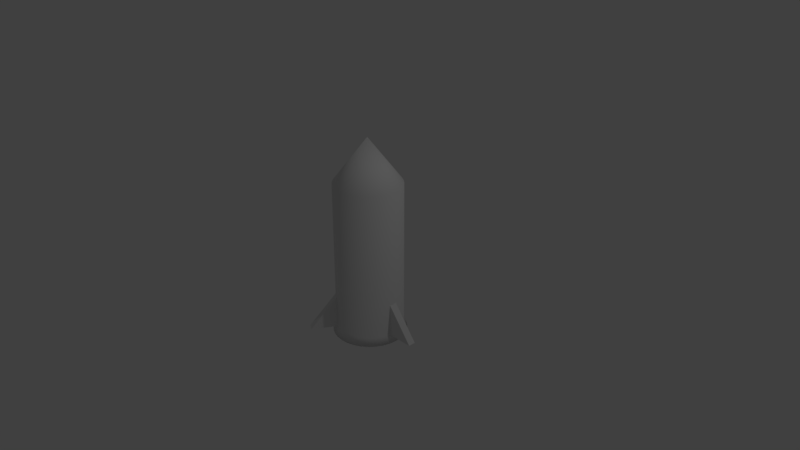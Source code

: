 # Source: rocket.blend  (saved by Blender 2.78.0; exported with 4.5.12 LTS)
import bpy
from mathutils import Matrix  # noqa: F401  (used for matrix-valued properties, if any)

bpy.ops.wm.read_factory_settings(use_empty=True)
scene = bpy.context.scene
scene.name = 'Scene'

# ---- collections
col_collection_1 = bpy.data.collections.new('Collection 1'); scene.collection.children.link(col_collection_1)

# ---- materials (node trees are filled in below, after node groups)
mat_material_001 = bpy.data.materials.new('Material.001')
mat_material_001.alpha_threshold = 0.0
mat_material_001.use_transparent_shadow = False
mat_material_001.roughness = 0.5

# ---- material node trees

# ---- world
world_world = bpy.data.worlds.new('World'); scene.world = world_world
world_world.color = (0.05088, 0.05088, 0.05088)
world_world.use_sun_shadow = False
world_world.sun_shadow_jitter_overblur = 0.0
world_world.cycles.sampling_method = 'MANUAL'

# ---- cameras
cam_camera = bpy.data.cameras.new('Camera')
cam_camera.clip_end = 100.0
cam_camera.lens = 35.0
cam_camera.sensor_width = 32.0
cam_camera.sensor_height = 18.0
cam_camera.ortho_scale = 7.314
cam_camera.dof.focus_distance = 0.0
cam_camera.dof.aperture_fstop = 128.0

# ---- lights
light_lamp = bpy.data.lights.new('Lamp', 'POINT')
light_lamp.transmission_factor = 0.0
light_lamp.cutoff_distance = 30.0
light_lamp.energy = 100.0
light_lamp.shadow_buffer_clip_start = 1.001
light_lamp.shadow_soft_size = 0.1
light_lamp.shadow_maximum_resolution = 0.006
light_lamp.use_absolute_resolution = True

# ---- meshes
me_rocket = bpy.data.meshes.new('Rocket')
me_rocket.from_pydata([(2.945e-08, 0.45, -1.0), (2.945e-08, 0.45, 1.0), (0.08779, 0.4414, -1.0), (0.08779, 0.4414, 1.0), (0.1722, 0.4157, -1.0), (0.1722, 0.4157, 1.0), (0.25, 0.3742, -1.0), (0.25, 0.3742, 1.0), (0.3182, 0.3182, -1.0), (0.3182, 0.3182, 1.0), (0.3742, 0.25, -1.0), (0.3742, 0.25, 1.0), (0.4157, 0.1722, -1.0), (0.4157, 0.1722, 1.0), (0.4414, 0.08779, -1.0), (0.4414, 0.08779, 1.0), (0.45, 2.092e-07, -1.0), (0.45, 2.092e-07, 1.0), (0.4414, -0.08779, -1.0), (0.4414, -0.08779, 1.0), (0.4157, -0.1722, -1.0), (0.4157, -0.1722, 1.0), (0.3742, -0.25, -1.0), (0.3742, -0.25, 1.0), (0.3182, -0.3182, -1.0), (0.3182, -0.3182, 1.0), (0.25, -0.3742, -1.0), (0.25, -0.3742, 1.0), (0.1722, -0.4157, -1.0), (0.1722, -0.4157, 1.0), (0.08779, -0.4414, -1.0), (0.08779, -0.4414, 1.0), (-1.172e-07, -0.45, -1.0), (-1.172e-07, -0.45, 1.0), (-0.08779, -0.4414, -1.0), (-0.08779, -0.4414, 1.0), (-0.1722, -0.4157, -1.0), (-0.1722, -0.4157, 1.0), (-0.25, -0.3742, -1.0), (-0.25, -0.3742, 1.0), (-0.3182, -0.3182, -1.0), (-0.3182, -0.3182, 1.0), (-0.3742, -0.25, -1.0), (-0.3742, -0.25, 1.0), (-0.4157, -0.1722, -1.0), (-0.4157, -0.1722, 1.0), (-0.4414, -0.08779, -1.0), (-0.4414, -0.08779, 1.0), (-0.45, 6.097e-07, -1.0), (-0.45, 6.097e-07, 1.0), (-0.4414, 0.08779, -1.0), (-0.4414, 0.08779, 1.0), (-0.4157, 0.1722, -1.0), (-0.4157, 0.1722, 1.0), (-0.3742, 0.25, -1.0), (-0.3742, 0.25, 1.0), (-0.3182, 0.3182, -1.0), (-0.3182, 0.3182, 1.0), (-0.25, 0.3742, -1.0), (-0.25, 0.3742, 1.0), (-0.1722, 0.4157, -1.0), (-0.1722, 0.4157, 1.0), (-0.08779, 0.4414, -1.0), (-0.08779, 0.4414, 1.0), (4.005e-08, 3.129e-07, 1.6), (-0.1894, 0.4573, -1.1), (-0.275, 0.4116, -1.1), (-0.35, 0.35, -1.1), (-0.4116, 0.275, -1.1), (-0.4573, 0.1894, -1.1), (-0.4855, 0.09657, -1.1), (-0.495, 6.394e-07, -1.1), (-0.4855, -0.09657, -1.1), (-0.4573, -0.1894, -1.1), (-0.4116, -0.275, -1.1), (-0.35, -0.35, -1.1), (-0.275, -0.4116, -1.1), (-0.1894, -0.4573, -1.1), (-0.09657, -0.4855, -1.1), (-1.65e-07, -0.495, -1.1), (0.09657, -0.4855, -1.1), (0.1894, -0.4573, -1.1), (0.275, -0.4116, -1.1), (0.35, -0.35, -1.1), (0.4116, -0.275, -1.1), (0.4573, -0.1894, -1.1), (0.4855, -0.09657, -1.1), (0.495, 1.988e-07, -1.1), (0.4855, 0.09657, -1.1), (0.4573, 0.1894, -1.1), (0.4116, 0.275, -1.1), (0.35, 0.35, -1.1), (0.275, 0.4116, -1.1), (0.1894, 0.4573, -1.1), (0.09657, 0.4855, -1.1), (-3.734e-09, 0.495, -1.1), (-0.09657, 0.4855, -1.1), (5.472e-08, 3.399e-07, -1.1), (0.4, 0.05, -0.5), (0.8, 0.05, -1.0), (0.4, -0.05, -0.5), (0.8, -0.05, -1.0), (0.4, 0.05, -0.5), (0.4, 0.05, -1.0), (0.4, -0.05, -0.5), (0.4, -0.05, -1.0), (-0.2433, 0.3214, -0.5), (-0.4433, 0.6678, -1.0), (-0.1567, 0.3714, -0.5), (-0.3567, 0.7178, -1.0), (-0.2433, 0.3214, -0.5), (-0.2433, 0.3214, -1.0), (-0.1567, 0.3714, -0.5), (-0.1567, 0.3714, -1.0), (-0.1567, -0.3714, -0.5), (-0.3567, -0.7178, -1.0), (-0.2433, -0.3214, -0.5), (-0.4433, -0.6678, -1.0), (-0.1567, -0.3714, -0.5), (-0.1567, -0.3714, -1.0), (-0.2433, -0.3214, -0.5), (-0.2433, -0.3214, -1.0)], [], [(0, 1, 3, 2), (2, 3, 5, 4), (4, 5, 7, 6), (6, 7, 9, 8), (8, 9, 11, 10), (10, 11, 13, 12), (12, 13, 15, 14), (14, 15, 17, 16), (16, 17, 19, 18), (18, 19, 21, 20), (20, 21, 23, 22), (22, 23, 25, 24), (24, 25, 27, 26), (26, 27, 29, 28), (28, 29, 31, 30), (30, 31, 33, 32), (32, 33, 35, 34), (34, 35, 37, 36), (36, 37, 39, 38), (38, 39, 41, 40), (40, 41, 43, 42), (42, 43, 45, 44), (44, 45, 47, 46), (46, 47, 49, 48), (48, 49, 51, 50), (50, 51, 53, 52), (52, 53, 55, 54), (54, 55, 57, 56), (56, 57, 59, 58), (58, 59, 61, 60), (17, 15, 64), (60, 61, 63, 62), (62, 63, 1, 0), (6, 8, 91, 92), (14, 16, 87, 88), (35, 33, 64), (53, 51, 64), (9, 7, 64), (27, 25, 64), (45, 43, 64), (63, 61, 64), (19, 17, 64), (37, 35, 64), (55, 53, 64), (11, 9, 64), (29, 27, 64), (47, 45, 64), (3, 1, 64), (1, 63, 64), (21, 19, 64), (39, 37, 64), (57, 55, 64), (13, 11, 64), (31, 29, 64), (49, 47, 64), (5, 3, 64), (23, 21, 64), (41, 39, 64), (59, 57, 64), (15, 13, 64), (33, 31, 64), (51, 49, 64), (7, 5, 64), (25, 23, 64), (43, 41, 64), (61, 59, 64), (58, 60, 65, 66), (40, 42, 74, 75), (22, 24, 83, 84), (4, 6, 92, 93), (48, 50, 70, 71), (30, 32, 79, 80), (12, 14, 88, 89), (56, 58, 66, 67), (38, 40, 75, 76), (20, 22, 84, 85), (2, 4, 93, 94), (46, 48, 71, 72), (28, 30, 80, 81), (10, 12, 89, 90), (54, 56, 67, 68), (36, 38, 76, 77), (18, 20, 85, 86), (62, 0, 95, 96), (0, 2, 94, 95), (44, 46, 72, 73), (26, 28, 81, 82), (8, 10, 90, 91), (52, 54, 68, 69), (34, 36, 77, 78), (16, 18, 86, 87), (60, 62, 96, 65), (42, 44, 73, 74), (24, 26, 82, 83), (96, 95, 97), (32, 34, 78, 79), (50, 52, 69, 70), (91, 90, 97), (78, 77, 97), (65, 96, 97), (92, 91, 97), (79, 78, 97), (66, 65, 97), (93, 92, 97), (80, 79, 97), (67, 66, 97), (94, 93, 97), (81, 80, 97), (68, 67, 97), (95, 94, 97), (82, 81, 97), (69, 68, 97), (83, 82, 97), (70, 69, 97), (84, 83, 97), (71, 70, 97), (85, 84, 97), (72, 71, 97), (86, 85, 97), (73, 72, 97), (87, 86, 97), (74, 73, 97), (88, 87, 97), (75, 74, 97), (89, 88, 97), (76, 75, 97), (90, 89, 97), (77, 76, 97), (103, 102, 98, 99), (99, 98, 100, 101), (101, 100, 104, 105), (103, 99, 101, 105), (98, 102, 104, 100), (111, 110, 106, 107), (107, 106, 108, 109), (109, 108, 112, 113), (111, 107, 109, 113), (106, 110, 112, 108), (119, 118, 114, 115), (115, 114, 116, 117), (117, 116, 120, 121), (119, 115, 117, 121), (114, 118, 120, 116)])
me_rocket.polygons.foreach_set('use_smooth', [1, 1, 1, 1, 1, 1, 1, 1, 1, 1, 1, 1, 1, 1, 1, 1, 1, 1, 1, 1, 1, 1, 1, 1, 1, 1, 1, 1, 1, 1, 1, 1, 1, 1, 1, 1, 1, 1, 1, 1, 1, 1, 1, 1, 1, 1, 1, 1, 1, 1, 1, 1, 1, 1, 1, 1, 1, 1, 1, 1, 1, 1, 1, 1, 1, 1, 1, 1, 1, 1, 1, 1, 1, 1, 1, 1, 1, 1, 1, 1, 1, 1, 1, 1, 1, 1, 1, 1, 1, 1, 1, 1, 1, 1, 1, 1, 1, 1, 1, 1, 1, 1, 1, 1, 1, 1, 1, 1, 1, 1, 1, 1, 1, 1, 1, 1, 1, 1, 1, 1, 1, 1, 1, 1, 1, 1, 1, 1, 0, 0, 0, 0, 0, 0, 0, 0, 0, 0, 0, 0, 0, 0, 0])
_uv = me_rocket.uv_layers.new(name='UVMap')
_uv.uv.foreach_set('vector', [0.2837, 0.4613, 0.5876, 0.7758, 0.5786, 0.7943, 0.264, 0.4696, 0.264, 0.4696, 0.5786, 0.7943, 0.5701, 0.8143, 0.2423, 0.4776, 0.2423, 0.4776, 0.5701, 0.8143, 0.5619, 0.8363, 0.2181, 0.485, 0.2181, 0.485, 0.5619, 0.8363, 0.5543, 0.8605, 0.1907, 0.4918, 0.1907, 0.4918, 0.5543, 0.8605, 0.5474, 0.8875, 0.1593, 0.4977, 0.1593, 0.4977, 0.5474, 0.8875, 0.5413, 0.9179, 0.1229, 0.5026, 0.1229, 0.5026, 0.5413, 0.9179, 0.5364, 0.9524, 0.08084, 0.5069, 0.08084, 0.5069, 0.5364, 0.9524, 0.533, 0.9922, 0.03475, 0.5135, 0.5448, 0.04399, 1.002, 0.5361, 0.9624, 0.5382, 0.5336, 0.08198, 0.5336, 0.08198, 0.9624, 0.5382, 0.9275, 0.5421, 0.5268, 0.1203, 0.5268, 0.1203, 0.9275, 0.5421, 0.8969, 0.5474, 0.5205, 0.1542, 0.5205, 0.1542, 0.8969, 0.5474, 0.8696, 0.5537, 0.5136, 0.1838, 0.5136, 0.1838, 0.8696, 0.5537, 0.8451, 0.5607, 0.506, 0.2098, 0.506, 0.2098, 0.8451, 0.5607, 0.8228, 0.5683, 0.4979, 0.2328, 0.4979, 0.2328, 0.8228, 0.5683, 0.8025, 0.5764, 0.4893, 0.2535, 0.4893, 0.2535, 0.8025, 0.5764, 0.7837, 0.5849, 0.4804, 0.2723, 0.4804, 0.2723, 0.7837, 0.5849, 0.7664, 0.5937, 0.4712, 0.2896, 0.4712, 0.2896, 0.7664, 0.5937, 0.7502, 0.6028, 0.4618, 0.3056, 0.4618, 0.3056, 0.7502, 0.6028, 0.735, 0.6122, 0.4521, 0.3205, 0.4521, 0.3205, 0.735, 0.6122, 0.7206, 0.6219, 0.4421, 0.3345, 0.4421, 0.3345, 0.7206, 0.6219, 0.707, 0.6319, 0.4318, 0.3476, 0.4318, 0.3476, 0.707, 0.6319, 0.6941, 0.6423, 0.4213, 0.3601, 0.4213, 0.3601, 0.6941, 0.6423, 0.6817, 0.653, 0.4103, 0.372, 0.4103, 0.372, 0.6817, 0.653, 0.6698, 0.6642, 0.399, 0.3834, 0.399, 0.3834, 0.6698, 0.6642, 0.6583, 0.6757, 0.3872, 0.3943, 0.3872, 0.3943, 0.6583, 0.6757, 0.6473, 0.6878, 0.3748, 0.4048, 0.3748, 0.4048, 0.6473, 0.6878, 0.6366, 0.7005, 0.3619, 0.415, 0.3619, 0.415, 0.6366, 0.7005, 0.6262, 0.7138, 0.3482, 0.4248, 0.3482, 0.4248, 0.6262, 0.7138, 0.6161, 0.7279, 0.3338, 0.4344, 0.3338, 0.4344, 0.6161, 0.7279, 0.6063, 0.7428, 0.3183, 0.4436, 0.533, 0.9922, 0.5364, 0.9524, 0.8312, 0.8301, 0.3183, 0.4436, 0.6063, 0.7428, 0.5968, 0.7587, 0.3017, 0.4526, 0.3017, 0.4526, 0.5968, 0.7587, 0.5876, 0.7758, 0.2837, 0.4613, 0.2181, 0.485, 0.1907, 0.4918, 0.1859, 0.4574, 0.2118, 0.4549, 0.08084, 0.5069, 0.03475, 0.5135, 0.0263, 0.4341, 0.0816, 0.4475, 0.7664, 0.5937, 0.7837, 0.5849, 0.8312, 0.8301, 0.6473, 0.6878, 0.6583, 0.6757, 0.8312, 0.8301, 0.5543, 0.8605, 0.5619, 0.8363, 0.8312, 0.8301, 0.8451, 0.5607, 0.8696, 0.5537, 0.8312, 0.8301, 0.6941, 0.6423, 0.707, 0.6319, 0.8312, 0.8301, 0.5968, 0.7587, 0.6063, 0.7428, 0.8312, 0.8301, 0.9624, 0.5382, 1.002, 0.5361, 0.8312, 0.8301, 0.7502, 0.6028, 0.7664, 0.5937, 0.8312, 0.8301, 0.6366, 0.7005, 0.6473, 0.6878, 0.8312, 0.8301, 0.5474, 0.8875, 0.5543, 0.8605, 0.8312, 0.8301, 0.8228, 0.5683, 0.8451, 0.5607, 0.8312, 0.8301, 0.6817, 0.653, 0.6941, 0.6423, 0.8312, 0.8301, 0.5786, 0.7943, 0.5876, 0.7758, 0.8312, 0.8301, 0.5876, 0.7758, 0.5968, 0.7587, 0.8312, 0.8301, 0.9275, 0.5421, 0.9624, 0.5382, 0.8312, 0.8301, 0.735, 0.6122, 0.7502, 0.6028, 0.8312, 0.8301, 0.6262, 0.7138, 0.6366, 0.7005, 0.8312, 0.8301, 0.5413, 0.9179, 0.5474, 0.8875, 0.8312, 0.8301, 0.8025, 0.5764, 0.8228, 0.5683, 0.8312, 0.8301, 0.6698, 0.6642, 0.6817, 0.653, 0.8312, 0.8301, 0.5701, 0.8143, 0.5786, 0.7943, 0.8312, 0.8301, 0.8969, 0.5474, 0.9275, 0.5421, 0.8312, 0.8301, 0.7206, 0.6219, 0.735, 0.6122, 0.8312, 0.8301, 0.6161, 0.7279, 0.6262, 0.7138, 0.8312, 0.8301, 0.5364, 0.9524, 0.5413, 0.9179, 0.8312, 0.8301, 0.7837, 0.5849, 0.8025, 0.5764, 0.8312, 0.8301, 0.6583, 0.6757, 0.6698, 0.6642, 0.8312, 0.8301, 0.5619, 0.8363, 0.5701, 0.8143, 0.8312, 0.8301, 0.8696, 0.5537, 0.8969, 0.5474, 0.8312, 0.8301, 0.707, 0.6319, 0.7206, 0.6219, 0.8312, 0.8301, 0.6063, 0.7428, 0.6161, 0.7279, 0.8312, 0.8301, 0.3338, 0.4344, 0.3183, 0.4436, 0.3083, 0.4251, 0.3233, 0.4171, 0.4421, 0.3345, 0.4318, 0.3476, 0.417, 0.336, 0.4264, 0.3233, 0.5205, 0.1542, 0.5136, 0.1838, 0.4812, 0.1781, 0.4832, 0.1501, 0.2423, 0.4776, 0.2181, 0.485, 0.2118, 0.4549, 0.2349, 0.4508, 0.399, 0.3834, 0.3872, 0.3943, 0.3749, 0.3806, 0.3862, 0.3703, 0.4893, 0.2535, 0.4804, 0.2723, 0.4594, 0.263, 0.4663, 0.2447, 0.1229, 0.5026, 0.08084, 0.5069, 0.0816, 0.4475, 0.1225, 0.4548, 0.3482, 0.4248, 0.3338, 0.4344, 0.3233, 0.4171, 0.3374, 0.4086, 0.4521, 0.3205, 0.4421, 0.3345, 0.4264, 0.3233, 0.4353, 0.3097, 0.5268, 0.1203, 0.5205, 0.1542, 0.4832, 0.1501, 0.4826, 0.1176, 0.264, 0.4696, 0.2423, 0.4776, 0.2349, 0.4508, 0.2558, 0.4456, 0.4103, 0.372, 0.399, 0.3834, 0.3862, 0.3703, 0.3969, 0.3594, 0.4979, 0.2328, 0.4893, 0.2535, 0.4663, 0.2447, 0.4724, 0.2248, 0.1593, 0.4977, 0.1229, 0.5026, 0.1225, 0.4548, 0.1565, 0.4577, 0.3619, 0.415, 0.3482, 0.4248, 0.3374, 0.4086, 0.3506, 0.3997, 0.4618, 0.3056, 0.4521, 0.3205, 0.4353, 0.3097, 0.4438, 0.2953, 0.5336, 0.08198, 0.5268, 0.1203, 0.4826, 0.1176, 0.4788, 0.0777, 0.3017, 0.4526, 0.2837, 0.4613, 0.2748, 0.4394, 0.2922, 0.4325, 0.2837, 0.4613, 0.264, 0.4696, 0.2558, 0.4456, 0.2748, 0.4394, 0.4213, 0.3601, 0.4103, 0.372, 0.3969, 0.3594, 0.4072, 0.348, 0.506, 0.2098, 0.4979, 0.2328, 0.4724, 0.2248, 0.4775, 0.2027, 0.1907, 0.4918, 0.1593, 0.4977, 0.1565, 0.4577, 0.1859, 0.4574, 0.3748, 0.4048, 0.3619, 0.415, 0.3506, 0.3997, 0.3631, 0.3904, 0.4712, 0.2896, 0.4618, 0.3056, 0.4438, 0.2953, 0.4519, 0.2797, 0.5448, 0.04399, 0.5336, 0.08198, 0.4788, 0.0777, 0.4709, 0.02136, 0.3183, 0.4436, 0.3017, 0.4526, 0.2922, 0.4325, 0.3083, 0.4251, 0.4318, 0.3476, 0.4213, 0.3601, 0.4072, 0.348, 0.417, 0.336, 0.5136, 0.1838, 0.506, 0.2098, 0.4775, 0.2027, 0.4812, 0.1781, 0.2922, 0.4325, 0.2748, 0.4394, 0.2506, 0.2284, 0.4804, 0.2723, 0.4712, 0.2896, 0.4519, 0.2797, 0.4594, 0.263, 0.3872, 0.3943, 0.3748, 0.4048, 0.3631, 0.3904, 0.3749, 0.3806, 0.1859, 0.4574, 0.1565, 0.4577, 0.2506, 0.2284, 0.4519, 0.2797, 0.4438, 0.2953, 0.2506, 0.2284, 0.3083, 0.4251, 0.2922, 0.4325, 0.2506, 0.2284, 0.2118, 0.4549, 0.1859, 0.4574, 0.2506, 0.2284, 0.4594, 0.263, 0.4519, 0.2797, 0.2506, 0.2284, 0.3233, 0.4171, 0.3083, 0.4251, 0.2506, 0.2284, 0.2349, 0.4508, 0.2118, 0.4549, 0.2506, 0.2284, 0.4663, 0.2447, 0.4594, 0.263, 0.2506, 0.2284, 0.3374, 0.4086, 0.3233, 0.4171, 0.2506, 0.2284, 0.2558, 0.4456, 0.2349, 0.4508, 0.2506, 0.2284, 0.4724, 0.2248, 0.4663, 0.2447, 0.2506, 0.2284, 0.3506, 0.3997, 0.3374, 0.4086, 0.2506, 0.2284, 0.2748, 0.4394, 0.2558, 0.4456, 0.2506, 0.2284, 0.4775, 0.2027, 0.4724, 0.2248, 0.2506, 0.2284, 0.3631, 0.3904, 0.3506, 0.3997, 0.2506, 0.2284, 0.4812, 0.1781, 0.4775, 0.2027, 0.2506, 0.2284, 0.3749, 0.3806, 0.3631, 0.3904, 0.2506, 0.2284, 0.4832, 0.1501, 0.4812, 0.1781, 0.2506, 0.2284, 0.3862, 0.3703, 0.3749, 0.3806, 0.2506, 0.2284, 0.4826, 0.1176, 0.4832, 0.1501, 0.2506, 0.2284, 0.3969, 0.3594, 0.3862, 0.3703, 0.2506, 0.2284, 0.4788, 0.0777, 0.4826, 0.1176, 0.2506, 0.2284, 0.4072, 0.348, 0.3969, 0.3594, 0.2506, 0.2284, 0.4709, 0.02136, 0.4788, 0.0777, 0.2506, 0.2284, 0.417, 0.336, 0.4072, 0.348, 0.2506, 0.2284, 0.0816, 0.4475, 0.0263, 0.4341, 0.2506, 0.2284, 0.4264, 0.3233, 0.417, 0.336, 0.2506, 0.2284, 0.1225, 0.4548, 0.0816, 0.4475, 0.2506, 0.2284, 0.4353, 0.3097, 0.4264, 0.3233, 0.2506, 0.2284, 0.1565, 0.4577, 0.1225, 0.4548, 0.2506, 0.2284, 0.4438, 0.2953, 0.4353, 0.3097, 0.2506, 0.2284, 0.1947, 0.7297, 0.3535, 0.8808, 0.3509, 0.8836, 0.07158, 0.8546, 0.8854, 0.004962, 0.8854, 0.3174, 0.8366, 0.3174, 0.8366, 0.004962, 0.7967, -0.008844, 0.7967, 0.2697, 0.7937, 0.272, 0.6609, 0.09985, 0.1599, 0.9199, 0.3888, 0.9199, 0.3888, 0.9771, 0.1599, 0.9771, 0.8908, 0.3103, 0.8908, 0.3103, 0.8907, 0.3103, 0.8907, 0.3103, 0.1947, 0.7297, 0.3535, 0.8808, 0.3509, 0.8836, 0.07158, 0.8546, 0.8854, 0.004962, 0.8854, 0.3174, 0.8366, 0.3174, 0.8366, 0.004962, 0.7967, -0.008844, 0.7967, 0.2697, 0.7937, 0.272, 0.6609, 0.09985, 0.1599, 0.9199, 0.3888, 0.9199, 0.3888, 0.9771, 0.1599, 0.9771, 0.8908, 0.3103, 0.8908, 0.3103, 0.8907, 0.3103, 0.8907, 0.3103, 0.1947, 0.7297, 0.3535, 0.8808, 0.3509, 0.8836, 0.07158, 0.8546, 0.8854, 0.004962, 0.8854, 0.3174, 0.8366, 0.3174, 0.8366, 0.004962, 0.7967, -0.008844, 0.7967, 0.2697, 0.7937, 0.272, 0.6609, 0.09985, 0.1599, 0.9199, 0.3888, 0.9199, 0.3888, 0.9771, 0.1599, 0.9771, 0.8908, 0.3103, 0.8908, 0.3103, 0.8907, 0.3103, 0.8907, 0.3103])
me_rocket.materials.append(mat_material_001)
me_rocket.use_remesh_preserve_volume = False
me_rocket.use_remesh_preserve_attributes = False
me_rocket.use_mirror_vertex_groups = False
me_rocket.update()

# ---- objects
ob_rocket = bpy.data.objects.new('Rocket', me_rocket)
ob_lamp = bpy.data.objects.new('Lamp', light_lamp)
ob_camera = bpy.data.objects.new('Camera', cam_camera)

# ---- transforms, parenting, visibility, modifiers, constraints
ob_rocket.location = (0.0, 0.0, 0.0)
ob_rocket.lineart.crease_threshold = 0.0
ob_lamp.location = (4.076, 1.005, 5.904)
ob_lamp.rotation_euler = (0.6503, 0.05522, 1.866)
ob_lamp.lock_rotations_4d = False
ob_lamp.empty_display_type = 'ARROWS'
ob_lamp.color = (0.0, 0.0, 0.0, 0.0)
ob_lamp.lineart.crease_threshold = 0.0
ob_camera.location = (7.481, -6.508, 5.344)
ob_camera.rotation_euler = (1.109, 0.0, 0.8149)
ob_camera.lock_rotations_4d = False
ob_camera.empty_display_type = 'ARROWS'
ob_camera.color = (0.0, 0.0, 0.0, 0.0)
ob_camera.display_type = 'WIRE'
ob_camera.lineart.crease_threshold = 0.0

# ---- collection membership
col_collection_1.objects.link(ob_rocket)
col_collection_1.objects.link(ob_lamp)
col_collection_1.objects.link(ob_camera)

# ---- scene / render settings (as saved in the file)
scene.camera = ob_camera
scene.frame_start = 1; scene.frame_end = 250; scene.frame_set(1)
scene.render.engine = 'BLENDER_EEVEE_NEXT'
scene.render.resolution_percentage = 50
scene.render.dither_intensity = 0.0
scene.cycles.use_denoising = False
scene.cycles.samples = 128
scene.cycles.sampling_pattern = 'TABULATED_SOBOL'
scene.cycles.light_sampling_threshold = 0.0
scene.cycles.use_adaptive_sampling = False
scene.cycles.use_light_tree = False
scene.cycles.blur_glossy = 0.0
scene.cycles.sample_clamp_indirect = 0.0
scene.view_settings.view_transform = 'Standard'
bpy.context.view_layer.update()
